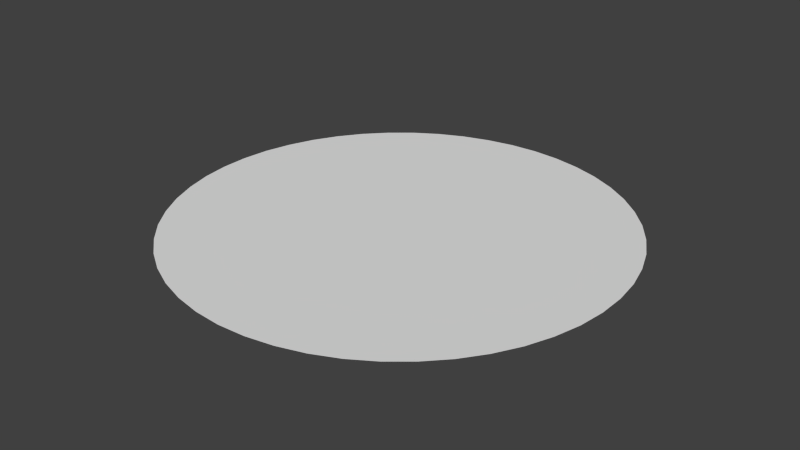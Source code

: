 # Source: circle.blend  (saved by Blender 2.74.0; exported with 4.5.12 LTS)
import bpy
from mathutils import Matrix  # noqa: F401  (used for matrix-valued properties, if any)

bpy.ops.wm.read_factory_settings(use_empty=True)
scene = bpy.context.scene
scene.name = 'Scene'

# ---- collections
col_collection_1 = bpy.data.collections.new('Collection 1'); scene.collection.children.link(col_collection_1)

# ---- world
world_world = bpy.data.worlds.new('World'); scene.world = world_world
world_world.color = (0.05088, 0.05088, 0.05088)
world_world.use_sun_shadow = False
world_world.sun_shadow_jitter_overblur = 0.0
world_world.cycles.sampling_method = 'MANUAL'
world_world.cycles.sample_map_resolution = 256

# ---- meshes
me_circle_003 = bpy.data.meshes.new('Circle.003')
me_circle_003.from_pydata([(3.243e-08, 8.281e-09, 0.0), (3.243e-08, 1.482, 0.0), (-0.1857, 1.47, 0.0), (-0.3685, 1.435, 0.0), (-0.5455, 1.378, 0.0), (-0.7139, 1.299, 0.0), (-0.871, 1.199, 0.0), (-1.014, 1.08, 0.0), (-1.142, 0.9446, 0.0), (-1.251, 0.794, 0.0), (-1.341, 0.631, 0.0), (-1.409, 0.4579, 0.0), (-1.456, 0.2777, 0.0), (-1.479, 0.09305, 0.0), (-1.479, -0.09305, 0.0), (-1.456, -0.2777, 0.0), (-1.409, -0.4579, 0.0), (-1.341, -0.631, 0.0), (-1.251, -0.794, 0.0), (-1.142, -0.9446, 0.0), (-1.014, -1.08, 0.0), (-0.871, -1.199, 0.0), (-0.7139, -1.299, 0.0), (-0.5455, -1.378, 0.0), (-0.3685, -1.435, 0.0), (-0.1857, -1.47, 0.0), (1.222e-06, -1.482, 0.0), (0.1857, -1.47, 0.0), (0.3685, -1.435, 0.0), (0.5455, -1.378, 0.0), (0.7139, -1.299, 0.0), (0.871, -1.199, 0.0), (1.014, -1.08, 0.0), (1.142, -0.9446, 0.0), (1.251, -0.794, 0.0), (1.341, -0.631, 0.0), (1.409, -0.4579, 0.0), (1.456, -0.2777, 0.0), (1.479, -0.09305, 0.0), (1.479, 0.09305, 0.0), (1.456, 0.2777, 0.0), (1.409, 0.4579, 0.0), (1.341, 0.631, 0.0), (1.251, 0.794, 0.0), (1.142, 0.9446, 0.0), (1.014, 1.08, 0.0), (0.871, 1.199, 0.0), (0.7139, 1.299, 0.0), (0.5455, 1.378, 0.0), (0.3685, 1.435, 0.0), (0.1857, 1.47, 0.0)], [], [(0, 1, 2), (0, 2, 3), (0, 3, 4), (0, 4, 5), (0, 5, 6), (0, 6, 7), (0, 7, 8), (0, 8, 9), (0, 9, 10), (0, 10, 11), (0, 11, 12), (0, 12, 13), (0, 13, 14), (0, 14, 15), (0, 15, 16), (0, 16, 17), (0, 17, 18), (0, 18, 19), (0, 19, 20), (0, 20, 21), (0, 21, 22), (0, 22, 23), (0, 23, 24), (0, 24, 25), (0, 25, 26), (0, 26, 27), (0, 27, 28), (0, 28, 29), (0, 29, 30), (0, 30, 31), (0, 31, 32), (0, 32, 33), (0, 33, 34), (0, 34, 35), (0, 35, 36), (0, 36, 37), (0, 37, 38), (0, 38, 39), (0, 39, 40), (0, 40, 41), (0, 41, 42), (0, 42, 43), (0, 43, 44), (0, 44, 45), (0, 45, 46), (0, 46, 47), (0, 47, 48), (0, 48, 49), (0, 49, 50), (0, 50, 1)])
me_circle_003.use_remesh_preserve_volume = False
me_circle_003.use_remesh_preserve_attributes = False
me_circle_003.use_mirror_vertex_groups = False
me_circle_003.update()

# ---- objects
ob_circle_001 = bpy.data.objects.new('Circle.001', me_circle_003)

# ---- transforms, parenting, visibility, modifiers, constraints
ob_circle_001.location = (0.0, 0.0, 0.0)
ob_circle_001.scale = (0.6748, 0.6748, 0.6748)
ob_circle_001.lineart.crease_threshold = 0.0

# ---- collection membership
col_collection_1.objects.link(ob_circle_001)

# ---- scene / render settings (as saved in the file)
scene.frame_start = 1; scene.frame_end = 250; scene.frame_set(1)
scene.render.engine = 'BLENDER_EEVEE_NEXT'
scene.render.resolution_percentage = 50
scene.render.dither_intensity = 0.0
scene.cycles.use_denoising = False
scene.cycles.samples = 10
scene.cycles.sampling_pattern = 'TABULATED_SOBOL'
scene.cycles.light_sampling_threshold = 0.0
scene.cycles.use_adaptive_sampling = False
scene.cycles.use_light_tree = False
scene.cycles.blur_glossy = 0.0
scene.cycles.pixel_filter_type = 'GAUSSIAN'
scene.cycles.sample_clamp_indirect = 0.0
scene.view_settings.view_transform = 'Standard'
bpy.context.view_layer.update()

# ---- added for rendering (the .blend has no active camera and no usable light): camera, sun
cam_auto = bpy.data.cameras.new('AutoCamera')
cam_auto.lens = 50.0
cam_auto.sensor_width = 36.0
cam_auto.clip_end = 1000.0
ob_auto_camera = bpy.data.objects.new('AutoCamera', cam_auto)
scene.collection.objects.link(ob_auto_camera)
ob_auto_camera.location = (2.61435, -3.13722, 2.09148)
ob_auto_camera.rotation_euler = (1.09748, -7.21219e-08, 0.694738)
scene.camera = ob_auto_camera
light_auto_sun = bpy.data.lights.new('AutoSun', 'SUN')
light_auto_sun.energy = 3.0
light_auto_sun.angle = 0.0523599
ob_auto_sun = bpy.data.objects.new('AutoSun', light_auto_sun)
scene.collection.objects.link(ob_auto_sun)
ob_auto_sun.rotation_euler = (0.872665, 0.174533, 0.523599)
bpy.context.view_layer.update()
